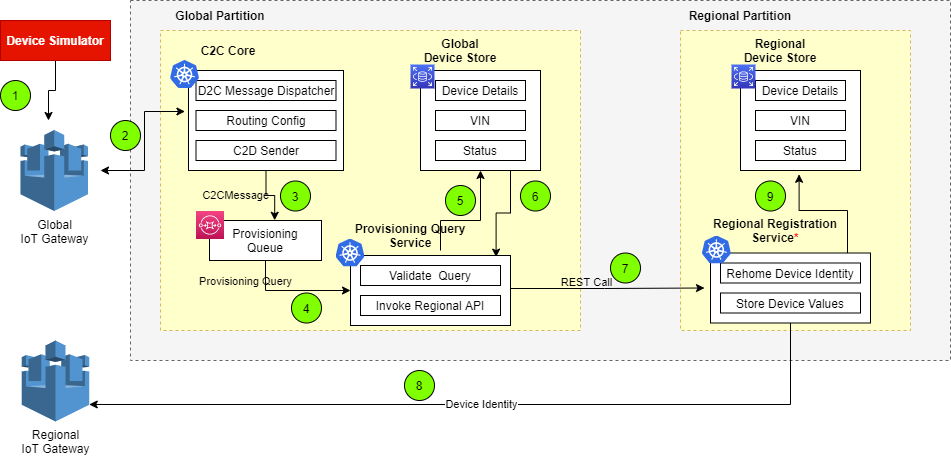

The diagram above was exported from draw.io. Its source (the exported page's mxGraphModel, read from the mxfile embedded in the PNG):
<mxGraphModel dx="1038" dy="580" grid="1" gridSize="10" guides="1" tooltips="1" connect="1" arrows="1" fold="1" page="1" pageScale="1" pageWidth="850" pageHeight="1100" math="0" shadow="0">
  <root>
    <mxCell id="0" />
    <mxCell id="1" parent="0" />
    <mxCell id="2" value="" style="rounded=0;whiteSpace=wrap;html=1;dashed=1;strokeColor=#666666;fillColor=#f5f5f5;fontColor=#333333;" vertex="1" parent="1">
      <mxGeometry x="290" y="120" width="820" height="360" as="geometry" />
    </mxCell>
    <mxCell id="3" value="" style="rounded=0;whiteSpace=wrap;html=1;strokeColor=#d6b656;dashed=1;fillColor=#FFFFCC;" vertex="1" parent="1">
      <mxGeometry x="840" y="150" width="230" height="300" as="geometry" />
    </mxCell>
    <mxCell id="4" value="" style="rounded=0;whiteSpace=wrap;html=1;strokeColor=#d6b656;dashed=1;fillColor=#FFFFCC;" vertex="1" parent="1">
      <mxGeometry x="320" y="150" width="420" height="300" as="geometry" />
    </mxCell>
    <mxCell id="5" style="edgeStyle=orthogonalEdgeStyle;rounded=0;orthogonalLoop=1;jettySize=auto;html=1;exitX=0.5;exitY=1;exitDx=0;exitDy=0;" edge="1" source="6" parent="1">
      <mxGeometry relative="1" as="geometry">
        <mxPoint x="208" y="240" as="targetPoint" />
      </mxGeometry>
    </mxCell>
    <mxCell id="6" value="&lt;b&gt;Device Simulator&lt;/b&gt;" style="rounded=0;whiteSpace=wrap;html=1;fillColor=#e51400;strokeColor=#B20000;fontColor=#ffffff;" vertex="1" parent="1">
      <mxGeometry x="160" y="140" width="110" height="40" as="geometry" />
    </mxCell>
    <mxCell id="7" style="edgeStyle=orthogonalEdgeStyle;rounded=0;orthogonalLoop=1;jettySize=auto;html=1;exitX=1;exitY=0.5;exitDx=0;exitDy=0;entryX=-0.023;entryY=0.41;entryDx=0;entryDy=0;entryPerimeter=0;startArrow=classic;startFill=1;endArrow=classic;endFill=1;" edge="1" target="9" parent="1">
      <mxGeometry relative="1" as="geometry">
        <mxPoint x="260" y="290" as="sourcePoint" />
      </mxGeometry>
    </mxCell>
    <mxCell id="8" value="C2CMessage" style="edgeStyle=orthogonalEdgeStyle;rounded=0;orthogonalLoop=1;jettySize=auto;html=1;exitX=0.5;exitY=1;exitDx=0;exitDy=0;entryX=0.582;entryY=-0.005;entryDx=0;entryDy=0;entryPerimeter=0;startArrow=none;startFill=0;endArrow=classic;endFill=1;labelBackgroundColor=none;labelPosition=left;verticalLabelPosition=middle;align=right;verticalAlign=middle;" edge="1" source="9" target="11" parent="1">
      <mxGeometry relative="1" as="geometry" />
    </mxCell>
    <mxCell id="9" value="" style="rounded=0;whiteSpace=wrap;html=1;" vertex="1" parent="1">
      <mxGeometry x="348" y="190" width="155" height="100" as="geometry" />
    </mxCell>
    <mxCell id="10" value="Provisioning Query" style="edgeStyle=orthogonalEdgeStyle;rounded=0;orthogonalLoop=1;jettySize=auto;html=1;exitX=0.5;exitY=1;exitDx=0;exitDy=0;entryX=0;entryY=0.5;entryDx=0;entryDy=0;startArrow=none;startFill=0;endArrow=classic;endFill=1;labelBackgroundColor=none;labelPosition=left;verticalLabelPosition=top;align=right;verticalAlign=bottom;" edge="1" source="11" target="24" parent="1">
      <mxGeometry relative="1" as="geometry" />
    </mxCell>
    <mxCell id="11" value="Provisioning&lt;br&gt;Queue" style="rounded=0;whiteSpace=wrap;html=1;" vertex="1" parent="1">
      <mxGeometry x="369" y="340" width="112" height="40" as="geometry" />
    </mxCell>
    <mxCell id="12" value="D2C Message Dispatcher" style="text;html=1;fillColor=none;align=center;verticalAlign=middle;whiteSpace=wrap;rounded=0;strokeColor=#000000;" vertex="1" parent="1">
      <mxGeometry x="355.5" y="200" width="140" height="20" as="geometry" />
    </mxCell>
    <mxCell id="13" value="Routing Config" style="text;html=1;fillColor=none;align=center;verticalAlign=middle;whiteSpace=wrap;rounded=0;strokeColor=#000000;" vertex="1" parent="1">
      <mxGeometry x="355.5" y="230" width="140" height="20" as="geometry" />
    </mxCell>
    <mxCell id="14" value="C2D Sender" style="text;html=1;fillColor=none;align=center;verticalAlign=middle;whiteSpace=wrap;rounded=0;strokeColor=#000000;" vertex="1" parent="1">
      <mxGeometry x="355.5" y="260" width="140" height="20" as="geometry" />
    </mxCell>
    <mxCell id="15" value="&lt;b&gt;C2C Core&lt;/b&gt;" style="text;html=1;strokeColor=none;fillColor=none;align=center;verticalAlign=middle;whiteSpace=wrap;rounded=0;" vertex="1" parent="1">
      <mxGeometry x="348" y="160" width="80" height="20" as="geometry" />
    </mxCell>
    <mxCell id="16" style="edgeStyle=orthogonalEdgeStyle;rounded=0;orthogonalLoop=1;jettySize=auto;html=1;entryX=0;entryY=0.5;entryDx=0;entryDy=0;startArrow=none;startFill=0;endArrow=classic;endFill=1;" edge="1" parent="1">
      <mxGeometry relative="1" as="geometry">
        <mxPoint x="670" y="408" as="sourcePoint" />
        <mxPoint x="864" y="407.5" as="targetPoint" />
        <Array as="points">
          <mxPoint x="764" y="408" />
        </Array>
      </mxGeometry>
    </mxCell>
    <mxCell id="17" value="REST Call" style="edgeLabel;html=1;align=center;verticalAlign=bottom;resizable=0;points=[];labelPosition=center;verticalLabelPosition=top;labelBackgroundColor=none;" vertex="1" connectable="0" parent="16">
      <mxGeometry x="-0.2247" y="-2" relative="1" as="geometry">
        <mxPoint as="offset" />
      </mxGeometry>
    </mxCell>
    <mxCell id="18" style="edgeStyle=orthogonalEdgeStyle;rounded=0;orthogonalLoop=1;jettySize=auto;html=1;exitX=0.75;exitY=1;exitDx=0;exitDy=0;entryX=0.91;entryY=0.023;entryDx=0;entryDy=0;entryPerimeter=0;" edge="1" source="19" target="24" parent="1">
      <mxGeometry relative="1" as="geometry" />
    </mxCell>
    <mxCell id="19" value="" style="rounded=0;whiteSpace=wrap;html=1;strokeColor=#000000;" vertex="1" parent="1">
      <mxGeometry x="580" y="190" width="120" height="100" as="geometry" />
    </mxCell>
    <mxCell id="20" value="&lt;b&gt;Global&lt;br&gt;Device Store&lt;/b&gt;" style="text;html=1;strokeColor=none;fillColor=none;align=center;verticalAlign=middle;whiteSpace=wrap;rounded=0;" vertex="1" parent="1">
      <mxGeometry x="580" y="160" width="80" height="20" as="geometry" />
    </mxCell>
    <mxCell id="21" value="Device Details" style="text;html=1;fillColor=none;align=center;verticalAlign=middle;whiteSpace=wrap;rounded=0;strokeColor=#000000;" vertex="1" parent="1">
      <mxGeometry x="595" y="200" width="90" height="20" as="geometry" />
    </mxCell>
    <mxCell id="22" value="VIN" style="text;html=1;fillColor=none;align=center;verticalAlign=middle;whiteSpace=wrap;rounded=0;strokeColor=#000000;" vertex="1" parent="1">
      <mxGeometry x="595" y="230" width="90" height="20" as="geometry" />
    </mxCell>
    <mxCell id="23" value="Status" style="text;html=1;fillColor=none;align=center;verticalAlign=middle;whiteSpace=wrap;rounded=0;strokeColor=#000000;" vertex="1" parent="1">
      <mxGeometry x="595" y="260" width="90" height="20" as="geometry" />
    </mxCell>
    <mxCell id="24" value="" style="rounded=0;whiteSpace=wrap;html=1;strokeColor=#000000;" vertex="1" parent="1">
      <mxGeometry x="510" y="375" width="160" height="70" as="geometry" />
    </mxCell>
    <mxCell id="25" style="edgeStyle=orthogonalEdgeStyle;rounded=0;orthogonalLoop=1;jettySize=auto;html=1;exitX=0.75;exitY=1;exitDx=0;exitDy=0;entryX=0.5;entryY=1;entryDx=0;entryDy=0;startArrow=none;startFill=0;endArrow=classic;endFill=1;" edge="1" source="26" target="19" parent="1">
      <mxGeometry relative="1" as="geometry">
        <Array as="points">
          <mxPoint x="600" y="340" />
          <mxPoint x="640" y="340" />
        </Array>
      </mxGeometry>
    </mxCell>
    <mxCell id="26" value="&lt;b&gt;Provisioning Query Service&lt;/b&gt;" style="text;html=1;strokeColor=none;fillColor=none;align=center;verticalAlign=middle;whiteSpace=wrap;rounded=0;" vertex="1" parent="1">
      <mxGeometry x="510" y="340" width="120" height="30" as="geometry" />
    </mxCell>
    <mxCell id="27" value="Validate&amp;nbsp; Query" style="text;html=1;fillColor=none;align=center;verticalAlign=middle;whiteSpace=wrap;rounded=0;strokeColor=#000000;" vertex="1" parent="1">
      <mxGeometry x="520" y="385" width="140" height="20" as="geometry" />
    </mxCell>
    <mxCell id="28" value="Invoke Regional API" style="text;html=1;fillColor=none;align=center;verticalAlign=middle;whiteSpace=wrap;rounded=0;strokeColor=#000000;" vertex="1" parent="1">
      <mxGeometry x="520" y="415" width="140" height="20" as="geometry" />
    </mxCell>
    <mxCell id="29" value="" style="rounded=0;whiteSpace=wrap;html=1;strokeColor=#000000;" vertex="1" parent="1">
      <mxGeometry x="900" y="190" width="120" height="100" as="geometry" />
    </mxCell>
    <mxCell id="30" value="&lt;b&gt;Regional&lt;br&gt;Device Store&lt;/b&gt;" style="text;html=1;strokeColor=none;fillColor=none;align=center;verticalAlign=middle;whiteSpace=wrap;rounded=0;" vertex="1" parent="1">
      <mxGeometry x="900" y="160" width="80" height="20" as="geometry" />
    </mxCell>
    <mxCell id="31" value="Device Details" style="text;html=1;fillColor=none;align=center;verticalAlign=middle;whiteSpace=wrap;rounded=0;strokeColor=#000000;" vertex="1" parent="1">
      <mxGeometry x="915" y="200" width="90" height="20" as="geometry" />
    </mxCell>
    <mxCell id="32" value="VIN" style="text;html=1;fillColor=none;align=center;verticalAlign=middle;whiteSpace=wrap;rounded=0;strokeColor=#000000;" vertex="1" parent="1">
      <mxGeometry x="915" y="230" width="90" height="20" as="geometry" />
    </mxCell>
    <mxCell id="33" value="Status" style="text;html=1;fillColor=none;align=center;verticalAlign=middle;whiteSpace=wrap;rounded=0;strokeColor=#000000;" vertex="1" parent="1">
      <mxGeometry x="915" y="260" width="90" height="20" as="geometry" />
    </mxCell>
    <mxCell id="34" value="Device Identity" style="edgeStyle=orthogonalEdgeStyle;rounded=0;orthogonalLoop=1;jettySize=auto;html=1;exitX=0.5;exitY=1;exitDx=0;exitDy=0;entryX=1;entryY=0.79;entryDx=0;entryDy=0;entryPerimeter=0;startArrow=none;startFill=0;endArrow=classic;endFill=1;" edge="1" source="35" target="55" parent="1">
      <mxGeometry relative="1" as="geometry" />
    </mxCell>
    <mxCell id="35" value="" style="rounded=0;whiteSpace=wrap;html=1;strokeColor=#000000;" vertex="1" parent="1">
      <mxGeometry x="870" y="372.5" width="160" height="70" as="geometry" />
    </mxCell>
    <mxCell id="36" value="" style="edgeStyle=orthogonalEdgeStyle;rounded=0;orthogonalLoop=1;jettySize=auto;html=1;entryX=0.68;entryY=1.038;entryDx=0;entryDy=0;entryPerimeter=0;startArrow=none;startFill=0;endArrow=classic;endFill=1;labelBackgroundColor=none;labelPosition=center;verticalLabelPosition=top;align=center;verticalAlign=bottom;" edge="1" source="35" parent="1">
      <mxGeometry relative="1" as="geometry">
        <mxPoint x="1007" y="365" as="sourcePoint" />
        <mxPoint x="958.5999999999999" y="293.79999999999995" as="targetPoint" />
        <Array as="points">
          <mxPoint x="1007" y="330" />
          <mxPoint x="959" y="330" />
        </Array>
      </mxGeometry>
    </mxCell>
    <mxCell id="37" value="&lt;b&gt;Regional Registration Service&lt;font color=&quot;#ff0000&quot;&gt;*&lt;/font&gt;&lt;/b&gt;" style="text;html=1;strokeColor=none;fillColor=none;align=center;verticalAlign=middle;whiteSpace=wrap;rounded=0;" vertex="1" parent="1">
      <mxGeometry x="870" y="335" width="130" height="30" as="geometry" />
    </mxCell>
    <mxCell id="38" value="Rehome Device Identity" style="text;html=1;fillColor=none;align=center;verticalAlign=middle;whiteSpace=wrap;rounded=0;strokeColor=#000000;" vertex="1" parent="1">
      <mxGeometry x="880" y="382.5" width="140" height="20" as="geometry" />
    </mxCell>
    <mxCell id="39" value="Store Device Values" style="text;html=1;fillColor=none;align=center;verticalAlign=middle;whiteSpace=wrap;rounded=0;strokeColor=#000000;" vertex="1" parent="1">
      <mxGeometry x="880" y="412.5" width="140" height="20" as="geometry" />
    </mxCell>
    <mxCell id="40" value="&lt;span&gt;Global&lt;/span&gt;&lt;br&gt;&lt;span&gt;IoT Gateway&lt;/span&gt;" style="outlineConnect=0;dashed=0;verticalLabelPosition=bottom;verticalAlign=top;align=center;html=1;shape=mxgraph.aws3.aws_iot;fillColor=#5294CF;gradientColor=none;strokeColor=#000000;" vertex="1" parent="1">
      <mxGeometry x="180" y="249.5" width="67.5" height="81" as="geometry" />
    </mxCell>
    <mxCell id="41" value="1" style="ellipse;whiteSpace=wrap;html=1;aspect=fixed;strokeColor=#000000;fillColor=#80FF00;" vertex="1" parent="1">
      <mxGeometry x="160" y="200" width="30" height="30" as="geometry" />
    </mxCell>
    <mxCell id="42" value="2" style="ellipse;whiteSpace=wrap;html=1;aspect=fixed;strokeColor=#000000;fillColor=#80FF00;" vertex="1" parent="1">
      <mxGeometry x="270" y="240" width="30" height="30" as="geometry" />
    </mxCell>
    <mxCell id="43" value="3" style="ellipse;whiteSpace=wrap;html=1;aspect=fixed;strokeColor=#000000;fillColor=#80FF00;" vertex="1" parent="1">
      <mxGeometry x="440" y="300.5" width="30" height="30" as="geometry" />
    </mxCell>
    <mxCell id="44" value="4" style="ellipse;whiteSpace=wrap;html=1;aspect=fixed;strokeColor=#000000;fillColor=#80FF00;" vertex="1" parent="1">
      <mxGeometry x="451" y="412.5" width="30" height="30" as="geometry" />
    </mxCell>
    <mxCell id="45" value="5" style="ellipse;whiteSpace=wrap;html=1;aspect=fixed;strokeColor=#000000;fillColor=#80FF00;" vertex="1" parent="1">
      <mxGeometry x="605" y="305" width="30" height="30" as="geometry" />
    </mxCell>
    <mxCell id="46" value="7" style="ellipse;whiteSpace=wrap;html=1;aspect=fixed;strokeColor=#000000;fillColor=#80FF00;" vertex="1" parent="1">
      <mxGeometry x="770" y="372.5" width="30" height="30" as="geometry" />
    </mxCell>
    <mxCell id="47" value="9" style="ellipse;whiteSpace=wrap;html=1;aspect=fixed;strokeColor=#000000;fillColor=#80FF00;" vertex="1" parent="1">
      <mxGeometry x="915" y="300.5" width="30" height="30" as="geometry" />
    </mxCell>
    <mxCell id="48" value="" style="points=[[0,0,0],[0.25,0,0],[0.5,0,0],[0.75,0,0],[1,0,0],[0,1,0],[0.25,1,0],[0.5,1,0],[0.75,1,0],[1,1,0],[0,0.25,0],[0,0.5,0],[0,0.75,0],[1,0.25,0],[1,0.5,0],[1,0.75,0]];outlineConnect=0;fontColor=#232F3E;gradientColor=#F34482;gradientDirection=north;fillColor=#BC1356;strokeColor=#ffffff;dashed=0;verticalLabelPosition=bottom;verticalAlign=top;align=center;html=1;fontSize=12;fontStyle=0;aspect=fixed;shape=mxgraph.aws4.resourceIcon;resIcon=mxgraph.aws4.sqs;" vertex="1" parent="1">
      <mxGeometry x="355.5" y="330.5" width="28" height="28" as="geometry" />
    </mxCell>
    <mxCell id="49" value="" style="aspect=fixed;html=1;points=[];align=center;image;fontSize=12;image=img/lib/mscae/Kubernetes.svg;strokeColor=#000000;fillColor=#FFFFCC;" vertex="1" parent="1">
      <mxGeometry x="330" y="180" width="29.16" height="28" as="geometry" />
    </mxCell>
    <mxCell id="50" value="" style="aspect=fixed;html=1;points=[];align=center;image;fontSize=12;image=img/lib/mscae/Kubernetes.svg;strokeColor=#000000;fillColor=#FFFFCC;" vertex="1" parent="1">
      <mxGeometry x="495.5" y="358.5" width="29.16" height="28" as="geometry" />
    </mxCell>
    <mxCell id="51" value="" style="aspect=fixed;html=1;points=[];align=center;image;fontSize=12;image=img/lib/mscae/Kubernetes.svg;strokeColor=#000000;fillColor=#FFFFCC;" vertex="1" parent="1">
      <mxGeometry x="861.8399999999999" y="355.5" width="29.16" height="28" as="geometry" />
    </mxCell>
    <mxCell id="52" value="" style="points=[[0,0,0],[0.25,0,0],[0.5,0,0],[0.75,0,0],[1,0,0],[0,1,0],[0.25,1,0],[0.5,1,0],[0.75,1,0],[1,1,0],[0,0.25,0],[0,0.5,0],[0,0.75,0],[1,0.25,0],[1,0.5,0],[1,0.75,0]];outlineConnect=0;fontColor=#232F3E;gradientColor=#4D72F3;gradientDirection=north;fillColor=#3334B9;strokeColor=#ffffff;dashed=0;verticalLabelPosition=bottom;verticalAlign=top;align=center;html=1;fontSize=12;fontStyle=0;aspect=fixed;shape=mxgraph.aws4.resourceIcon;resIcon=mxgraph.aws4.rds;" vertex="1" parent="1">
      <mxGeometry x="570" y="184" width="24" height="24" as="geometry" />
    </mxCell>
    <mxCell id="53" value="" style="points=[[0,0,0],[0.25,0,0],[0.5,0,0],[0.75,0,0],[1,0,0],[0,1,0],[0.25,1,0],[0.5,1,0],[0.75,1,0],[1,1,0],[0,0.25,0],[0,0.5,0],[0,0.75,0],[1,0.25,0],[1,0.5,0],[1,0.75,0]];outlineConnect=0;fontColor=#232F3E;gradientColor=#4D72F3;gradientDirection=north;fillColor=#3334B9;strokeColor=#ffffff;dashed=0;verticalLabelPosition=bottom;verticalAlign=top;align=center;html=1;fontSize=12;fontStyle=0;aspect=fixed;shape=mxgraph.aws4.resourceIcon;resIcon=mxgraph.aws4.rds;" vertex="1" parent="1">
      <mxGeometry x="891" y="184" width="24" height="24" as="geometry" />
    </mxCell>
    <mxCell id="54" value="&lt;b&gt;Regional Partition&lt;/b&gt;" style="text;html=1;strokeColor=none;fillColor=none;align=center;verticalAlign=middle;whiteSpace=wrap;rounded=0;labelBackgroundColor=none;" vertex="1" parent="1">
      <mxGeometry x="840" y="120" width="120" height="30" as="geometry" />
    </mxCell>
    <mxCell id="55" value="Regional&lt;br&gt;&lt;span&gt;IoT Gateway&lt;/span&gt;" style="outlineConnect=0;dashed=0;verticalLabelPosition=bottom;verticalAlign=top;align=center;html=1;shape=mxgraph.aws3.aws_iot;fillColor=#5294CF;gradientColor=none;strokeColor=#000000;" vertex="1" parent="1">
      <mxGeometry x="181.25" y="460" width="67.5" height="81" as="geometry" />
    </mxCell>
    <mxCell id="56" value="8" style="ellipse;whiteSpace=wrap;html=1;aspect=fixed;strokeColor=#000000;fillColor=#80FF00;" vertex="1" parent="1">
      <mxGeometry x="564" y="490" width="30" height="30" as="geometry" />
    </mxCell>
    <mxCell id="57" value="6" style="ellipse;whiteSpace=wrap;html=1;aspect=fixed;strokeColor=#000000;fillColor=#80FF00;" vertex="1" parent="1">
      <mxGeometry x="680" y="300.5" width="30" height="30" as="geometry" />
    </mxCell>
    <mxCell id="58" value="&lt;b&gt;Global Partition&lt;/b&gt;" style="text;html=1;strokeColor=none;fillColor=none;align=center;verticalAlign=middle;whiteSpace=wrap;rounded=0;labelBackgroundColor=none;" vertex="1" parent="1">
      <mxGeometry x="320" y="120" width="120" height="30" as="geometry" />
    </mxCell>
  </root>
</mxGraphModel>